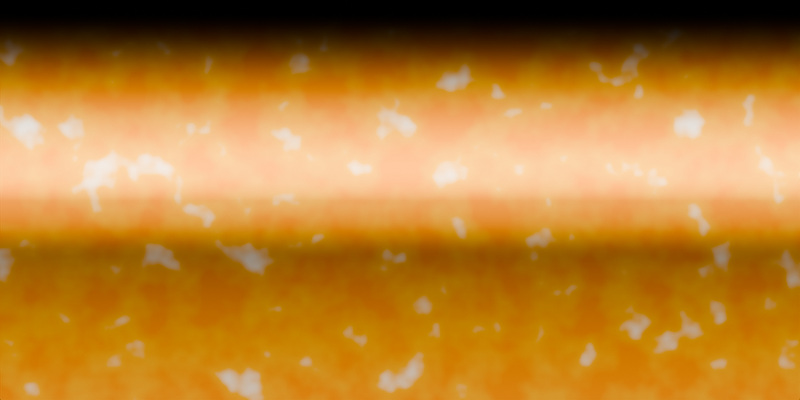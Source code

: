 # Source: fire.blend  (saved by Blender 4.0.36; exported with 4.5.12 LTS)
import bpy
from mathutils import Matrix  # noqa: F401  (used for matrix-valued properties, if any)

bpy.ops.wm.read_factory_settings(use_empty=True)
scene = bpy.context.scene
scene.name = 'Scene'

# ---- materials (node trees are filled in below, after node groups)
mat_material_001 = bpy.data.materials.new('Material.001')
mat_material_001.surface_render_method = 'BLENDED'
mat_material_001.blend_method = 'BLEND'
mat_material_001.use_raytrace_refraction = True
mat_material_001.use_screen_refraction = True
mat_material_001.thickness_mode = 'SLAB'
mat_material = bpy.data.materials.new('Material')
mat_material.use_transparent_shadow = False

# ---- material node trees
mat_material_001.use_nodes = True; mat_material_001.node_tree.nodes.clear()
_N = mat_material_001.node_tree.nodes; _L = mat_material_001.node_tree.links
n0 = _N.new('ShaderNodeShaderToRGB'); n0.name = 'Shader to RGB'; n0.location = (2022, 301)
n1 = _N.new('ShaderNodeBsdfRefraction'); n1.name = 'Refraction BSDF'; n1.location = (1787, 327)
n1.inputs[1].default_value = 0.1385
n1.inputs[2].default_value = 1.2
n2 = _N.new('ShaderNodeValue'); n2.name = 'Value.002'; n2.location = (-2279, 159)
n2.outputs[0].default_value = 0.03
n3 = _N.new('ShaderNodeVectorMath'); n3.name = 'Vector Math.001'; n3.location = (-1522, 615)
n3.operation = 'SNAP'
n4 = _N.new('ShaderNodeVectorMath'); n4.name = 'Vector Math.003'; n4.location = (-2022, 306)
n4.operation = 'MULTIPLY'
n5 = _N.new('ShaderNodeVectorMath'); n5.name = 'Vector Math.002'; n5.location = (-1810, 316)
n5.operation = 'DIVIDE'
n5.inputs[0].default_value = (1.0, 1.0, 0.0)
n6 = _N.new('ShaderNodeValue'); n6.name = 'Value'; n6.location = (-2499, 387)
n6.outputs[0].default_value = 2160.0
n7 = _N.new('ShaderNodeTexWhiteNoise'); n7.name = 'White Noise Texture'; n7.location = (-1301, 577)
n8 = _N.new('ShaderNodeVectorMath'); n8.name = 'Vector Math'; n8.location = (-1327, 374)
n9 = _N.new('ShaderNodeCombineXYZ'); n9.name = 'Combine XYZ'; n9.location = (-2280, 327)
n10 = _N.new('ShaderNodeTexCoord'); n10.name = 'Texture Coordinate'; n10.location = (-1790, 594)
n11 = _N.new('ShaderNodeMix'); n11.name = 'Mix'; n11.location = (-1097, 548)
n11.data_type = 'RGBA'
n12 = _N.new('ShaderNodeValue'); n12.name = 'Value.003'; n12.location = (-1802, 90)
n12.outputs[0].default_value = 0.05
n13 = _N.new('ShaderNodeCombineXYZ'); n13.name = 'Combine XYZ.001'; n13.location = (-1534, 272)
n14 = _N.new('ShaderNodeBump'); n14.name = 'Bump'; n14.location = (1596, 254)
n14.inputs[1].default_value = 1.0
n14.inputs[2].default_value = 1.0
n15 = _N.new('ShaderNodeValue'); n15.name = 'Value.001'; n15.location = (-2502, 254)
n15.outputs[0].default_value = 1080.0
n16 = _N.new('ShaderNodeValToRGB'); n16.name = 'Color Ramp'; n16.location = (2270, 353)
n16.color_ramp.interpolation = 'EASE'
while len(n16.color_ramp.elements) > 1: n16.color_ramp.elements.remove(n16.color_ramp.elements[-1])
n16.color_ramp.elements[0].position = 0.1591; n16.color_ramp.elements[0].color = (0.0, 0.0, 0.0, 1.0)
_e = n16.color_ramp.elements.new(0.9818); _e.color = (1.0, 1.0, 1.0, 1.0)
n17 = _N.new('ShaderNodeMix'); n17.name = 'Mix.001'; n17.location = (2590, 356)
n17.data_type = 'RGBA'
n17.blend_type = 'MULTIPLY'
n17.inputs[0].default_value = 1.0
n18 = _N.new('ShaderNodeMix'); n18.name = 'Mix.002'; n18.location = (2810, 351)
n18.data_type = 'RGBA'
n18.blend_type = 'MULTIPLY'
n18.inputs[0].default_value = 1.0
n19 = _N.new('ShaderNodeMapRange'); n19.name = 'Map Range'; n19.location = (1303, 323)
n19.interpolation_type = 'SMOOTHSTEP'
n19.inputs[3].default_value = 0.03
n19.inputs[4].default_value = -0.28
n20 = _N.new('ShaderNodeSeparateXYZ'); n20.name = 'Separate XYZ'; n20.location = (711, 55)
n21 = _N.new('ShaderNodeMapping'); n21.name = 'Mapping'; n21.location = (409, 461)
n21.inputs[1].default_value = (0.0, -0.082, 0.164)
n22 = _N.new('ShaderNodeNewGeometry'); n22.name = 'Geometry'; n22.location = (210, 449)
n23 = _N.new('ShaderNodeTexCoord'); n23.name = 'Texture Coordinate.001'; n23.location = (465, 54)
n24 = _N.new('ShaderNodeTexNoise'); n24.name = 'Noise Texture'; n24.location = (688, 384)
n24.inputs[2].default_value = 100.0
n25 = _N.new('ShaderNodeOutputMaterial'); n25.name = 'Material Output'; n25.location = (3286, 326)
n25.target = 'CYCLES'
n26 = _N.new('ShaderNodeValToRGB'); n26.name = 'Color Ramp.001'; n26.location = (1342, 80)
while len(n26.color_ramp.elements) > 1: n26.color_ramp.elements.remove(n26.color_ramp.elements[-1])
n26.color_ramp.elements[0].position = 0.3727; n26.color_ramp.elements[0].color = (1.0, 0.2876, 0.0, 1.0)
_e = n26.color_ramp.elements.new(0.6023); _e.color = (1.0, 0.4312, 0.0, 1.0)
_e = n26.color_ramp.elements.new(0.7773); _e.color = (1.0, 0.8384, 0.6709, 1.0)
n27 = _N.new('ShaderNodeValToRGB'); n27.name = 'Color Ramp.003'; n27.location = (1309, -155)
n27.color_ramp.interpolation = 'B_SPLINE'
while len(n27.color_ramp.elements) > 1: n27.color_ramp.elements.remove(n27.color_ramp.elements[-1])
n27.color_ramp.elements[0].position = 0.05909; n27.color_ramp.elements[0].color = (1.0, 1.0, 1.0, 1.0)
_e = n27.color_ramp.elements.new(0.1182); _e.color = (0.0172, 0.0172, 0.0172, 1.0)
_e = n27.color_ramp.elements.new(0.2932); _e.color = (0.0143, 0.0143, 0.0143, 1.0)
n28 = _N.new('ShaderNodeMix'); n28.name = 'Mix.003'; n28.location = (1730, 51)
n28.data_type = 'RGBA'
n28.blend_type = 'MULTIPLY'
n28.inputs[0].default_value = 1.0
n29 = _N.new('ShaderNodeValToRGB'); n29.name = 'Color Ramp.002'; n29.location = (928, 177)
n29.color_ramp.interpolation = 'B_SPLINE'
while len(n29.color_ramp.elements) > 1: n29.color_ramp.elements.remove(n29.color_ramp.elements[-1])
n29.color_ramp.elements[0].position = 0.0; n29.color_ramp.elements[0].color = (1.0, 1.0, 1.0, 1.0)
_e = n29.color_ramp.elements.new(0.4364); _e.color = (0.0, 0.0, 0.0, 1.0)
n30 = _N.new('ShaderNodeEmission'); n30.name = 'Emission'; n30.location = (3030, 333)
n30.inputs[1].default_value = 195.2
n31 = _N.new('ShaderNodeValue'); n31.name = 'Value.004'; n31.location = (3286, 166)
n31.outputs[0].default_value = 0.0
n32 = _N.new('ShaderNodeOutputMaterial'); n32.name = 'Material Output.001'; n32.location = (0, 0)
n32.target = 'EEVEE'
n33 = _N.new('ShaderNodeMixShader'); n33.name = 'Mix Shader'; n33.location = (0, 0)
n33.label = 'Disable Shadow'
n33.hide = True
n34 = _N.new('ShaderNodeLightPath'); n34.name = 'Light Path'; n34.location = (0, 0)
n34.hide = True
n35 = _N.new('ShaderNodeBsdfTransparent'); n35.name = 'Transparent BSDF'; n35.location = (0, 0)
n35.hide = True
_L.new(n1.outputs[0], n0.inputs[0])
_L.new(n0.outputs[0], n16.inputs[0])
_L.new(n10.outputs[5], n3.inputs[0])
_L.new(n6.outputs[0], n9.inputs[0])
_L.new(n15.outputs[0], n9.inputs[1])
_L.new(n5.outputs[0], n3.inputs[1])
_L.new(n4.outputs[0], n5.inputs[1])
_L.new(n9.outputs[0], n4.inputs[0])
_L.new(n2.outputs[0], n4.inputs[1])
_L.new(n8.outputs[0], n11.inputs[7])
_L.new(n3.outputs[0], n7.inputs[0])
_L.new(n7.outputs[0], n11.inputs[0])
_L.new(n10.outputs[1], n11.inputs[6])
_L.new(n10.outputs[1], n8.inputs[0])
_L.new(n12.outputs[0], n13.inputs[0])
_L.new(n12.outputs[0], n13.inputs[1])
_L.new(n13.outputs[0], n8.inputs[1])
_L.new(n24.outputs[0], n14.inputs[3])
_L.new(n14.outputs[0], n1.inputs[3])
_L.new(n21.outputs[0], n24.inputs[0])
_L.new(n22.outputs[0], n21.inputs[0])
_L.new(n24.outputs[0], n26.inputs[0])
_L.new(n16.outputs[0], n17.inputs[6])
_L.new(n28.outputs[2], n17.inputs[7])
_L.new(n18.outputs[2], n30.inputs[0])
_L.new(n23.outputs[5], n20.inputs[0])
_L.new(n20.outputs[1], n29.inputs[0])
_L.new(n17.outputs[2], n18.inputs[6])
_L.new(n29.outputs[0], n18.inputs[7])
_L.new(n19.outputs[0], n14.inputs[0])
_L.new(n29.outputs[0], n19.inputs[0])
_L.new(n26.outputs[0], n28.inputs[6])
_L.new(n27.outputs[0], n28.inputs[7])
_L.new(n29.outputs[0], n27.inputs[0])
_L.new(n30.outputs[0], n25.inputs[0])
_L.new(n31.outputs[0], n25.inputs[3])
_L.new(n30.outputs[0], n33.inputs[1])
_L.new(n33.outputs[0], n32.inputs[0])
_L.new(n34.outputs[1], n33.inputs[0])
_L.new(n35.outputs[0], n33.inputs[2])
n25.is_active_output = True
mat_material.use_nodes = True; mat_material.node_tree.nodes.clear()
_N = mat_material.node_tree.nodes; _L = mat_material.node_tree.links
n0 = _N.new('ShaderNodeOutputMaterial'); n0.name = 'Material Output'; n0.location = (300, 300)
n1 = _N.new('ShaderNodeRGB'); n1.name = 'RGB'; n1.location = (24, 265)
n1.outputs[0].default_value = (1.0, 1.0, 1.0, 1.0)
_L.new(n1.outputs[0], n0.inputs[0])
n0.is_active_output = True

# ---- world
world_world = bpy.data.worlds.new('World'); scene.world = world_world
world_world.use_nodes = True; world_world.node_tree.nodes.clear()
_N = world_world.node_tree.nodes; _L = world_world.node_tree.links
n0 = _N.new('ShaderNodeOutputWorld'); n0.name = 'World Output'; n0.location = (300, 300)
n1 = _N.new('ShaderNodeBackground'); n1.name = 'Background'; n1.location = (10, 300)
n1.inputs[0].default_value = (0.05088, 0.05088, 0.05088, 1.0)
_L.new(n1.outputs[0], n0.inputs[0])
n0.is_active_output = True
world_world.color = (0.05088, 0.05088, 0.05088)
world_world.use_sun_shadow = False
world_world.sun_shadow_jitter_overblur = 0.0

# ---- cameras
cam_camera = bpy.data.cameras.new('Camera')
cam_camera.passepartout_alpha = 1.0

# ---- meshes
me_plane = bpy.data.meshes.new('Plane')
me_plane.from_pydata([(-1.0, -1.0, 0.0), (1.0, -1.0, 0.0), (-1.0, 1.0, 0.0), (1.0, 1.0, 0.0)], [], [(0, 1, 3, 2)])
_uv = me_plane.uv_layers.new(name='UVMap')
_uv.uv.foreach_set('vector', [0.0, 0.0, 1.0, 0.0, 1.0, 1.0, 0.0, 1.0])
me_plane.materials.append(mat_material_001)
me_plane.update()

# ---- curves / text
txt_text = bpy.data.curves.new('Text', 'FONT')
txt_text.dimensions = '2D'
txt_text.body = 'Fire'
txt_text.materials.append(mat_material)

# ---- objects
ob_camera = bpy.data.objects.new('Camera', cam_camera)
ob_plane = bpy.data.objects.new('Plane', me_plane)
ob_text = bpy.data.objects.new('Text', txt_text)

# ---- transforms, parenting, visibility, modifiers, constraints
ob_camera.location = (0.0, 0.0, 2.236)
ob_plane.parent = ob_camera
ob_plane.location = (0.0, 0.0, -0.2681)
ob_plane.scale = (0.1218, 0.07527, 0.178)
ob_plane.visible_shadow = False
ob_text.location = (-0.2819, -0.07668, 0.0)
ob_text.scale = (0.3577, 0.3577, 0.3577)

# ---- collection membership
scene.collection.objects.link(ob_camera)
scene.collection.objects.link(ob_plane)
scene.collection.objects.link(ob_text)

# ---- scene / render settings (as saved in the file)
scene.camera = ob_camera
scene.frame_start = 1; scene.frame_end = 240; scene.frame_set(164)
scene.render.engine = 'BLENDER_EEVEE_NEXT'
scene.render.image_settings.file_format = 'FFMPEG'
scene.render.image_settings.color_mode = 'RGB'
scene.render.resolution_x = 2160
scene.render.filter_size = 1.0
scene.render.film_transparent = True
scene.render.use_motion_blur = True
scene.cycles.sampling_pattern = 'TABULATED_SOBOL'
scene.eevee.taa_samples = 64
scene.eevee.use_gtao = True
scene.eevee.use_raytracing = True
scene.view_settings.look = 'AgX - Medium High Contrast'
bpy.context.view_layer.update()
